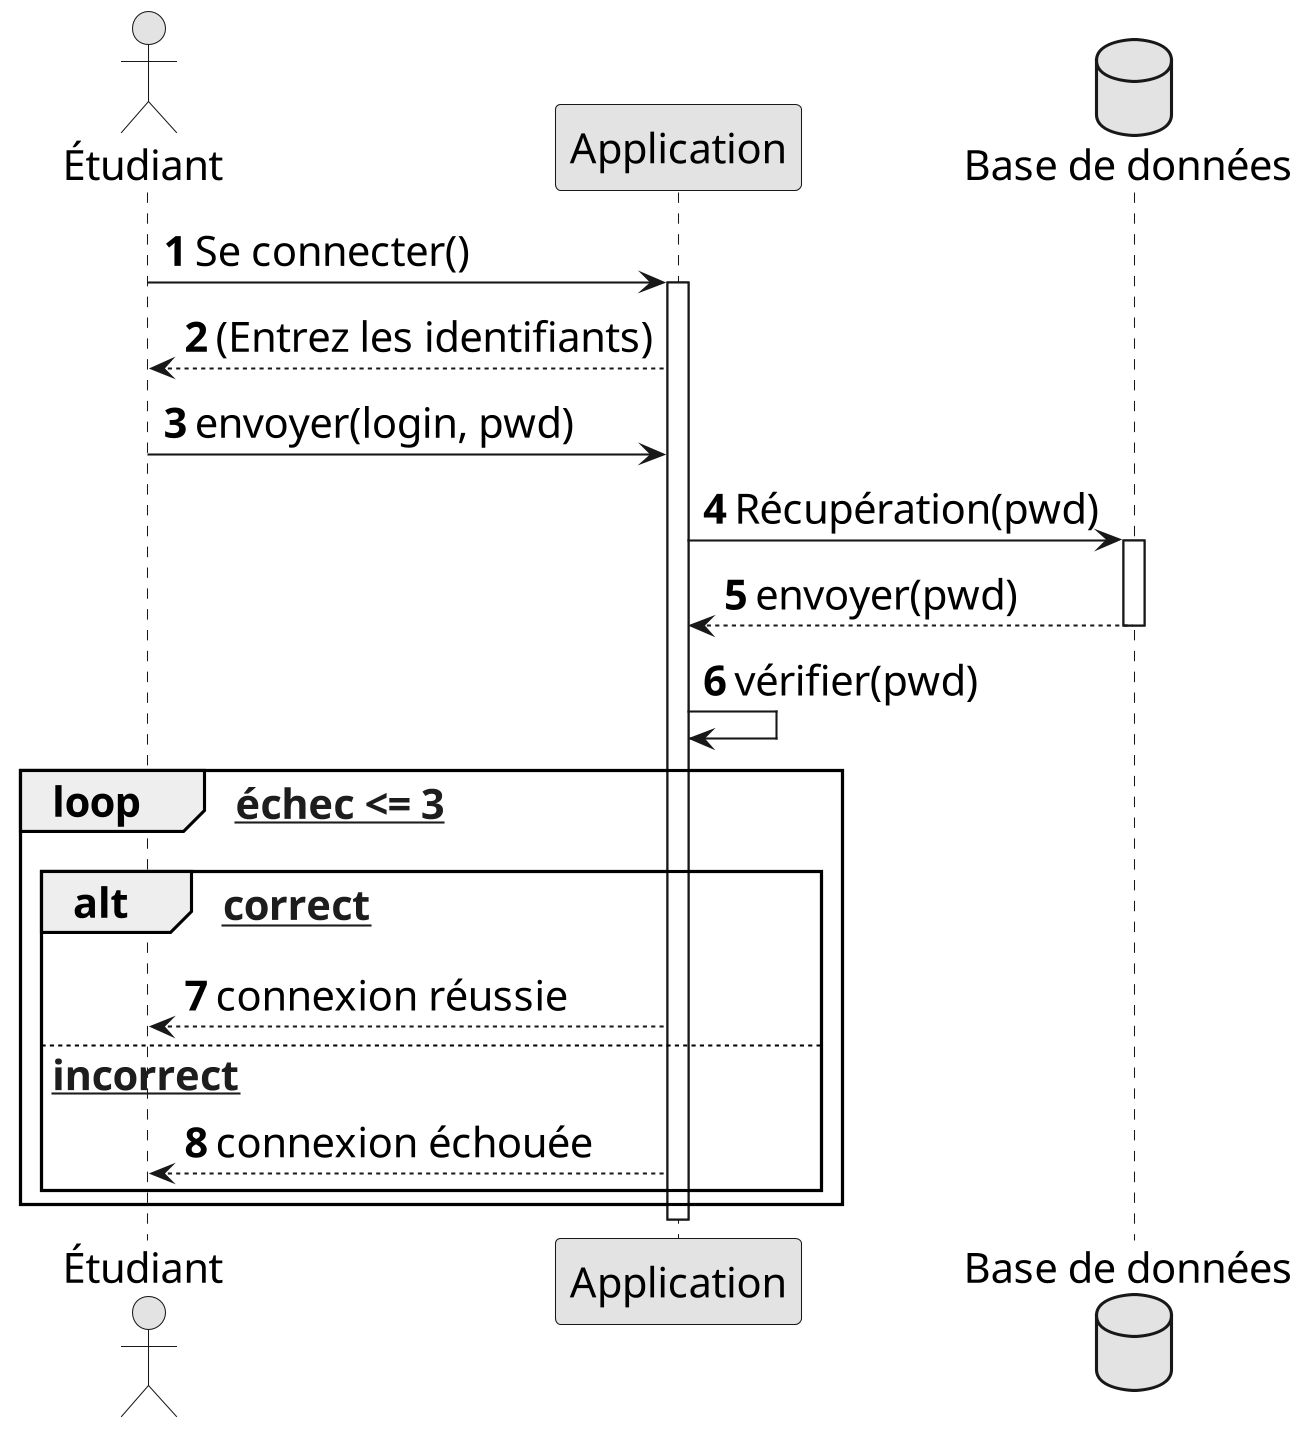

The diagram above was rendered by PlantUML. Its source (embedded in the PNG):
@startuml sequence_se_connecter
' Diagramme de séquence - scénario "Se connecter"
' Reproduit le tableau blanc : étudiant -> application -> base de données.
skinparam dpi 200
skinparam monochrome true
skinparam shadowing false
skinparam defaultFontName SansSerif
skinparam responseMessageBelowArrow true
skinparam defaultFontSize 20
skinparam sequenceMessageAlign left
autonumber

actor "Étudiant" as E
participant "Application" as A
database "Base de données" as DB

E -> A : Se connecter()
activate A
A --> E : (Entrez les identifiants)
E -> A : envoyer(login, pwd)
A -> DB : Récupération(pwd)
activate DB
DB --> A : envoyer(pwd)
deactivate DB
A -> A : vérifier(pwd)
loop [si échec <= 3]
  alt [PW correct]
    A --> E : connexion réussie
  else [PW incorrect]
    A --> E : connexion échouée
  end
end
deactivate A
@enduml